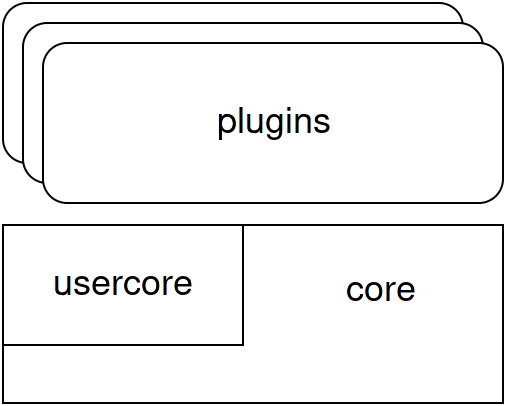

The diagram above was exported from draw.io. Its source (the exported page's mxGraphModel, read from the mxfile embedded in the PNG):
<mxGraphModel dx="548" dy="536" grid="1" gridSize="10" guides="1" tooltips="1" connect="1" arrows="1" fold="1" page="1" pageScale="1" pageWidth="850" pageHeight="1100" background="none" math="0" shadow="0">
  <root>
    <mxCell id="0" />
    <mxCell id="1" parent="0" />
    <mxCell id="2" value="" style="whiteSpace=wrap;html=1;fontSize=18;" vertex="1" parent="1">
      <mxGeometry x="160" y="201" width="250" height="89" as="geometry" />
    </mxCell>
    <mxCell id="3" value="usercore" style="whiteSpace=wrap;html=1;fontSize=18;" vertex="1" parent="1">
      <mxGeometry x="160" y="201" width="120" height="60" as="geometry" />
    </mxCell>
    <mxCell id="5" value="" style="rounded=1;whiteSpace=wrap;html=1;" vertex="1" parent="1">
      <mxGeometry x="160" y="90" width="230" height="80" as="geometry" />
    </mxCell>
    <mxCell id="6" value="" style="rounded=1;whiteSpace=wrap;html=1;" vertex="1" parent="1">
      <mxGeometry x="170" y="100" width="230" height="80" as="geometry" />
    </mxCell>
    <mxCell id="7" value="plugins" style="rounded=1;whiteSpace=wrap;html=1;fontSize=18;" vertex="1" parent="1">
      <mxGeometry x="180" y="110" width="230" height="80" as="geometry" />
    </mxCell>
    <mxCell id="10" value="core&lt;br&gt;" style="text;html=1;resizable=0;points=[];autosize=1;align=left;verticalAlign=top;spacingTop=-4;fontSize=18;" vertex="1" parent="1">
      <mxGeometry x="330" y="221" width="40" height="20" as="geometry" />
    </mxCell>
  </root>
</mxGraphModel>